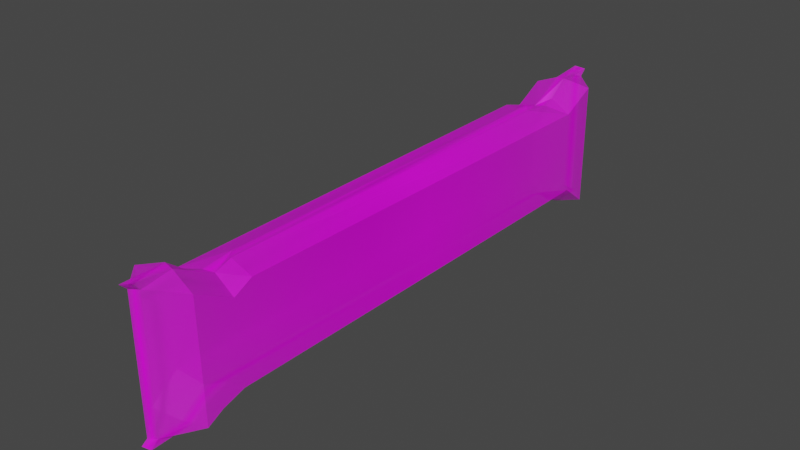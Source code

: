 # Source: why_a_snickers_bar_tho.blend  (saved by Blender 3.6.11; exported with 4.5.12 LTS)
import bpy
from mathutils import Matrix  # noqa: F401  (used for matrix-valued properties, if any)

bpy.ops.wm.read_factory_settings(use_empty=True)
scene = bpy.context.scene
scene.name = 'Scene'

# ---- collections
col_collection = bpy.data.collections.new('Collection'); scene.collection.children.link(col_collection)

# ---- images (referenced by path relative to the original .blend; pixels are not part of the script)
import os
ASSET_DIR = os.environ.get("B2B_ASSET_DIR", "")  # directory of the original .blend (textures are referenced by path, not embedded)
HERE = os.path.dirname(os.path.abspath(__file__))  # packed textures are extracted next to this script under _unpacked/

def load_image(name, relpath, width, height, colorspace="sRGB"):
    """Load a texture the original file referenced (path relative to the .blend, or extracted next to this script)."""
    p = next((c for c in (os.path.join(HERE, relpath), os.path.join(ASSET_DIR, relpath)) if relpath and os.path.exists(c)), "")
    if p:
        img = bpy.data.images.load(p, check_existing=True)
        img.name = name
    else:  # same state as the original file: an image datablock whose file is absent (Cycles renders it pink)
        img = bpy.data.images.new(name, width, height)
        img.source = "FILE"
        img.filepath = "//" + (relpath or name)
    img.colorspace_settings.name = colorspace
    return img
img_snickers_texture_jpeg = load_image('snickers-texture.jpeg', 'snickers-texture.jpeg', 1024, 1024, 'sRGB')

# ---- materials (node trees are filled in below, after node groups)
mat_snickers_texture = bpy.data.materials.new('snickers-texture')
mat_snickers_texture.surface_render_method = 'BLENDED'
mat_snickers_texture.blend_method = 'BLEND'
mat_snickers_texture.use_transparency_overlap = False
mat_snickers_texture.show_transparent_back = False
mat_snickers_texture.use_backface_culling = True

# ---- material node trees
mat_snickers_texture.use_nodes = True; mat_snickers_texture.node_tree.nodes.clear()
_N = mat_snickers_texture.node_tree.nodes; _L = mat_snickers_texture.node_tree.links
n0 = _N.new('ShaderNodeOutputMaterial'); n0.name = 'Material Output'; n0.location = (300, 300)
n1 = _N.new('ShaderNodeTexImage'); n1.name = 'Image Texture'; n1.location = (-200, 300)
n1.image = img_snickers_texture_jpeg
n1.extension = 'CLIP'
n2 = _N.new('ShaderNodeBsdfPrincipled'); n2.name = 'Principled BSDF'; n2.location = (0, 300)
n2.distribution = 'GGX'
n2.subsurface_method = 'RANDOM_WALK_SKIN'
n2.inputs[3].default_value = 1.45
n2.inputs[27].default_value = (0.0, 0.0, 0.0, 1.0)
n2.inputs[28].default_value = 1.0
_L.new(n1.outputs[0], n2.inputs[0])
_L.new(n1.outputs[1], n2.inputs[4])
_L.new(n2.outputs[0], n0.inputs[0])
n0.is_active_output = True

# ---- world
world_world = bpy.data.worlds.new('World'); scene.world = world_world
world_world.use_nodes = True; world_world.node_tree.nodes.clear()
_N = world_world.node_tree.nodes; _L = world_world.node_tree.links
n0 = _N.new('ShaderNodeOutputWorld'); n0.name = 'World Output'; n0.location = (300, 300)
n1 = _N.new('ShaderNodeBackground'); n1.name = 'Background'; n1.location = (10, 300)
n1.inputs[0].default_value = (0.05088, 0.05088, 0.05088, 1.0)
_L.new(n1.outputs[0], n0.inputs[0])
n0.is_active_output = True
world_world.color = (0.05088, 0.05088, 0.05088)
world_world.use_sun_shadow = False
world_world.sun_shadow_jitter_overblur = 0.0

# ---- meshes
me_snickers_texture_002 = bpy.data.meshes.new('snickers-texture.002')
me_snickers_texture_002.from_pydata([(-0.4917, 0.1158, 0.01882), (-0.4337, 0.1104, 0.01882), (-0.3708, 0.07776, 0.01882), (-0.3431, 0.0871, 0.01882), (0.3105, 0.08539, 0.01882), (0.3607, 0.0799, 0.01882), (0.3806, 0.08655, 0.01882), (0.4151, 0.1128, 0.01882), (0.4826, 0.112, 0.01882), (0.4713, 0.1013, 0.01882), (0.4705, -0.1129, 0.01882), (0.48, -0.1198, 0.01882), (0.4163, -0.1169, 0.01882), (0.3742, -0.08522, 0.01882), (-0.3638, -0.08624, 0.01882), (-0.4016, -0.09895, 0.01882), (-0.4261, -0.1166, 0.01882), (-0.4938, -0.1192, 0.01882), (-0.4817, -0.109, 0.01882), (-0.4803, 0.1032, 0.01882), (-0.4384, 0.09304, 0.0591), (-0.3775, 0.06077, 0.0591), (-0.3467, 0.07645, 0.0591), (0.3159, 0.07125, 0.0591), (0.3706, 0.07082, 0.0591), (0.4297, 0.1007, 0.0591), (0.4302, -0.1078, 0.0591), (0.3842, -0.07267, 0.0591), (-0.3719, -0.07396, 0.0591), (-0.4094, -0.08553, 0.0591), (-0.4352, -0.09952, 0.0591), (0.4755, 0.1158, 0.002947), (0.4175, 0.1104, 0.002947), (0.3545, 0.07776, 0.002947), (0.3269, 0.0871, 0.002947), (-0.3267, 0.08539, 0.002947), (-0.3769, 0.0799, 0.002947), (-0.3968, 0.08655, 0.002947), (-0.4313, 0.1128, 0.002947), (-0.4988, 0.112, 0.002947), (-0.4875, 0.1013, 0.002947), (-0.4867, -0.1129, 0.002947), (-0.4962, -0.1198, 0.002947), (-0.4325, -0.1169, 0.002947), (-0.3904, -0.08522, 0.002947), (0.3476, -0.08624, 0.002947), (0.3854, -0.09895, 0.002947), (0.4099, -0.1166, 0.002947), (0.4776, -0.1192, 0.002947), (0.4655, -0.109, 0.002947), (0.4641, 0.1032, 0.002947), (0.4222, 0.09304, -0.03734), (0.3613, 0.06077, -0.03734), (0.3305, 0.07645, -0.03734), (-0.3321, 0.07125, -0.03734), (-0.3868, 0.07082, -0.03734), (-0.4459, 0.1007, -0.03734), (-0.4464, -0.1078, -0.03734), (-0.4004, -0.07267, -0.03734), (0.3557, -0.07396, -0.03734), (0.3931, -0.08553, -0.03734), (0.419, -0.09952, -0.03734)], [], [(17, 16, 30, 18), (18, 30, 20, 19), (19, 20, 1, 0), (1, 20, 21, 2), (2, 21, 22, 3), (3, 22, 23, 4), (4, 23, 24, 5), (5, 24, 25, 7, 6), (7, 25, 9, 8), (9, 25, 26, 10), (10, 26, 12, 11), (12, 26, 27, 13), (13, 27, 28, 14), (14, 28, 29, 15), (15, 29, 30, 16), (29, 28, 27, 26, 25, 24, 23, 22, 21, 20, 30), (48, 47, 61, 49), (49, 61, 51, 50), (50, 51, 32, 31), (32, 51, 52, 33), (33, 52, 53, 34), (34, 53, 54, 35), (35, 54, 55, 36), (36, 55, 56, 38, 37), (38, 56, 40, 39), (40, 56, 57, 41), (41, 57, 43, 42), (43, 57, 58, 44), (44, 58, 59, 45), (45, 59, 60, 46), (46, 60, 61, 47), (60, 59, 58, 57, 56, 55, 54, 53, 52, 51, 61), (0, 1, 38, 39), (19, 0, 39, 40), (18, 19, 40, 41), (16, 17, 42, 43), (17, 18, 41, 42), (15, 16, 43, 44), (10, 11, 48, 49), (9, 10, 49, 50), (7, 8, 31, 32), (8, 9, 50, 31), (5, 6, 7, 32, 33), (4, 5, 33, 34), (3, 4, 34, 35), (1, 2, 36, 37, 38), (2, 3, 35, 36), (13, 14, 44, 45), (15, 44, 14), (12, 13, 46, 47), (45, 46, 13), (11, 12, 47, 48)])
_uv = me_snickers_texture_002.uv_layers.new(name='UVMap')
_uv.uv.foreach_set('vector', [0.0107, 0.3787, 0.07843, 0.3814, 0.07701, 0.4004, 0.02284, 0.3889, 0.02284, 0.3889, 0.07701, 0.4004, 0.07389, 0.5892, 0.02424, 0.6011, 0.02424, 0.6011, 0.07389, 0.5892, 0.07078, 0.6083, 0.01276, 0.6138, 0.07078, 0.6083, 0.07389, 0.5892, 0.1336, 0.5576, 0.1338, 0.5757, 0.1338, 0.5757, 0.1336, 0.5576, 0.1638, 0.5729, 0.1614, 0.585, 0.1614, 0.585, 0.1638, 0.5729, 0.8134, 0.5678, 0.815, 0.5833, 0.815, 0.5833, 0.8134, 0.5678, 0.8671, 0.5674, 0.8652, 0.5778, 0.8652, 0.5778, 0.8671, 0.5674, 0.925, 0.5967, 0.9196, 0.6107, 0.8851, 0.5845, 0.9196, 0.6107, 0.925, 0.5967, 0.9758, 0.5992, 0.9871, 0.61, 0.9758, 0.5992, 0.925, 0.5967, 0.9255, 0.3923, 0.975, 0.385, 0.975, 0.385, 0.9255, 0.3923, 0.9208, 0.3811, 0.9845, 0.3781, 0.9208, 0.3811, 0.9255, 0.3923, 0.8803, 0.4267, 0.8787, 0.4127, 0.8787, 0.4127, 0.8803, 0.4267, 0.1391, 0.4255, 0.1407, 0.4117, 0.1407, 0.4117, 0.1391, 0.4255, 0.1024, 0.4141, 0.1029, 0.399, 0.1029, 0.399, 0.1024, 0.4141, 0.07701, 0.4004, 0.07843, 0.3814, 0.1024, 0.4141, 0.1391, 0.4255, 0.8803, 0.4267, 0.9255, 0.3923, 0.925, 0.5967, 0.8671, 0.5674, 0.8134, 0.5678, 0.1638, 0.5729, 0.1336, 0.5576, 0.07389, 0.5892, 0.07701, 0.4004, 0.0107, 0.3787, 0.07843, 0.3814, 0.07701, 0.4004, 0.02284, 0.3889, 0.02284, 0.3889, 0.07701, 0.4004, 0.07389, 0.5892, 0.02424, 0.6011, 0.02424, 0.6011, 0.07389, 0.5892, 0.07078, 0.6083, 0.01276, 0.6138, 0.07078, 0.6083, 0.07389, 0.5892, 0.1336, 0.5576, 0.1338, 0.5757, 0.1338, 0.5757, 0.1336, 0.5576, 0.1638, 0.5729, 0.1614, 0.585, 0.1614, 0.585, 0.1638, 0.5729, 0.8134, 0.5678, 0.815, 0.5833, 0.815, 0.5833, 0.8134, 0.5678, 0.8671, 0.5674, 0.8652, 0.5778, 0.8652, 0.5778, 0.8671, 0.5674, 0.925, 0.5967, 0.9196, 0.6107, 0.8851, 0.5845, 0.9196, 0.6107, 0.925, 0.5967, 0.9758, 0.5992, 0.9871, 0.61, 0.9758, 0.5992, 0.925, 0.5967, 0.9255, 0.3923, 0.975, 0.385, 0.975, 0.385, 0.9255, 0.3923, 0.9208, 0.3811, 0.9845, 0.3781, 0.9208, 0.3811, 0.9255, 0.3923, 0.8803, 0.4267, 0.8787, 0.4127, 0.8787, 0.4127, 0.8803, 0.4267, 0.1391, 0.4255, 0.1407, 0.4117, 0.1407, 0.4117, 0.1391, 0.4255, 0.1024, 0.4141, 0.1029, 0.399, 0.1029, 0.399, 0.1024, 0.4141, 0.07701, 0.4004, 0.07843, 0.3814, 0.1024, 0.4141, 0.1391, 0.4255, 0.8803, 0.4267, 0.9255, 0.3923, 0.925, 0.5967, 0.8671, 0.5674, 0.8134, 0.5678, 0.1638, 0.5729, 0.1336, 0.5576, 0.07389, 0.5892, 0.07701, 0.4004, 0.01276, 0.6138, 0.07078, 0.6083, 0.9196, 0.6107, 0.9871, 0.61, 0.02424, 0.6011, 0.01276, 0.6138, 0.9871, 0.61, 0.9758, 0.5992, 0.02284, 0.3889, 0.02424, 0.6011, 0.9758, 0.5992, 0.975, 0.385, 0.07843, 0.3814, 0.0107, 0.3787, 0.9845, 0.3781, 0.9208, 0.3811, 0.0107, 0.3787, 0.02284, 0.3889, 0.975, 0.385, 0.9845, 0.3781, 0.1029, 0.399, 0.07843, 0.3814, 0.9208, 0.3811, 0.8787, 0.4127, 0.975, 0.385, 0.9845, 0.3781, 0.0107, 0.3787, 0.02284, 0.3889, 0.9758, 0.5992, 0.975, 0.385, 0.02284, 0.3889, 0.02424, 0.6011, 0.9196, 0.6107, 0.9871, 0.61, 0.01276, 0.6138, 0.07078, 0.6083, 0.9871, 0.61, 0.9758, 0.5992, 0.02424, 0.6011, 0.01276, 0.6138, 0.8652, 0.5778, 0.8851, 0.5845, 0.9196, 0.6107, 0.07078, 0.6083, 0.1338, 0.5757, 0.815, 0.5833, 0.8652, 0.5778, 0.1338, 0.5757, 0.1614, 0.585, 0.1614, 0.585, 0.815, 0.5833, 0.1614, 0.585, 0.815, 0.5833, 0.07078, 0.6083, 0.1338, 0.5757, 0.8652, 0.5778, 0.8851, 0.5845, 0.9196, 0.6107, 0.1338, 0.5757, 0.1614, 0.585, 0.815, 0.5833, 0.8652, 0.5778, 0.8787, 0.4127, 0.1407, 0.4117, 0.8787, 0.4127, 0.1407, 0.4117, 0.1029, 0.399, 0.8787, 0.4127, 0.1407, 0.4117, 0.9208, 0.3811, 0.8787, 0.4127, 0.1029, 0.399, 0.07843, 0.3814, 0.1407, 0.4117, 0.1029, 0.399, 0.8787, 0.4127, 0.9845, 0.3781, 0.9208, 0.3811, 0.07843, 0.3814, 0.0107, 0.3787])
me_snickers_texture_002.materials.append(mat_snickers_texture)
me_snickers_texture_002.update()

# ---- objects
ob_snickers_texture_001 = bpy.data.objects.new('snickers-texture.001', me_snickers_texture_002)

# ---- transforms, parenting, visibility, modifiers, constraints
ob_snickers_texture_001.location = (-0.000195, 0.002014, -0.0009599)
ob_snickers_texture_001.rotation_euler = (1.571, -0.0, 4.712)

# ---- collection membership
col_collection.objects.link(ob_snickers_texture_001)

# ---- scene / render settings (as saved in the file)
scene.frame_start = 1; scene.frame_end = 250; scene.frame_set(0)
scene.render.engine = 'BLENDER_EEVEE_NEXT'
scene.cycles.sampling_pattern = 'TABULATED_SOBOL'
scene.view_settings.view_transform = 'Filmic'
bpy.context.view_layer.update()

# ---- added for rendering (the .blend has no active camera and no usable light): camera, sun
cam_auto = bpy.data.cameras.new('AutoCamera')
cam_auto.lens = 50.0
cam_auto.sensor_width = 36.0
cam_auto.clip_end = 1000.0
ob_auto_camera = bpy.data.objects.new('AutoCamera', cam_auto)
scene.collection.objects.link(ob_auto_camera)
ob_auto_camera.location = (0.926995, -1.11557, 0.747501)
ob_auto_camera.rotation_euler = (1.09748, -7.21219e-08, 0.694738)
scene.camera = ob_auto_camera
light_auto_sun = bpy.data.lights.new('AutoSun', 'SUN')
light_auto_sun.energy = 3.0
light_auto_sun.angle = 0.0523599
ob_auto_sun = bpy.data.objects.new('AutoSun', light_auto_sun)
scene.collection.objects.link(ob_auto_sun)
ob_auto_sun.rotation_euler = (0.872665, 0.174533, 0.523599)
bpy.context.view_layer.update()
